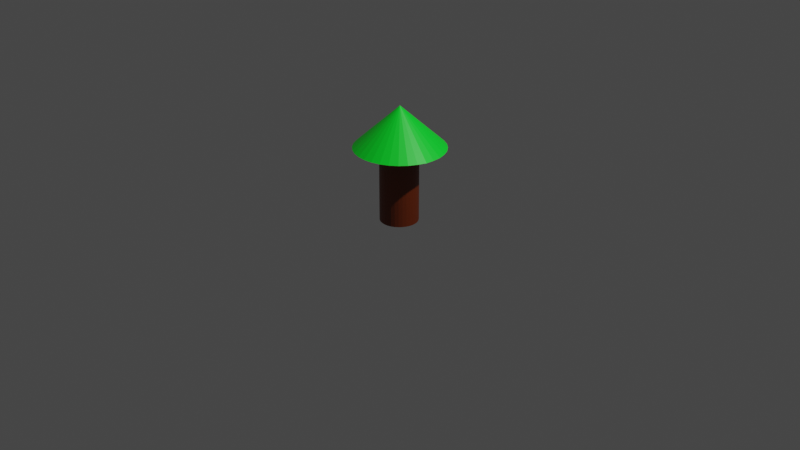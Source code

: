 # Source: Arbre_1.blend  (saved by Blender 2.93.21; exported with 4.5.12 LTS)
import bpy
from mathutils import Matrix  # noqa: F401  (used for matrix-valued properties, if any)

bpy.ops.wm.read_factory_settings(use_empty=True)
scene = bpy.context.scene
scene.name = 'Scene'

# ---- collections
col_collection = bpy.data.collections.new('Collection'); scene.collection.children.link(col_collection)

# ---- images (referenced by path relative to the original .blend; pixels are not part of the script)
import os
ASSET_DIR = os.environ.get("B2B_ASSET_DIR", "")  # directory of the original .blend (textures are referenced by path, not embedded)
HERE = os.path.dirname(os.path.abspath(__file__))  # packed textures are extracted next to this script under _unpacked/

def load_image(name, relpath, width, height, colorspace="sRGB"):
    """Load a texture the original file referenced (path relative to the .blend, or extracted next to this script)."""
    p = next((c for c in (os.path.join(HERE, relpath), os.path.join(ASSET_DIR, relpath)) if relpath and os.path.exists(c)), "")
    if p:
        img = bpy.data.images.load(p, check_existing=True)
        img.name = name
    else:  # same state as the original file: an image datablock whose file is absent (Cycles renders it pink)
        img = bpy.data.images.new(name, width, height)
        img.source = "FILE"
        img.filepath = "//" + (relpath or name)
    img.colorspace_settings.name = colorspace
    return img
img_material_002_base_color = load_image('Material.002 Base Color', '_unpacked/Material.7fac4570.png', 1024, 1024, 'sRGB')
img_material_001_base_color = load_image('Material.001 Base Color', '_unpacked/Material.7e93cf7e.png', 1024, 1024, 'sRGB')

# ---- materials (node trees are filled in below, after node groups)
mat_material_002 = bpy.data.materials.new('Material.002')
mat_material_002.use_transparent_shadow = False
mat_material_001 = bpy.data.materials.new('Material.001')
mat_material_001.use_transparent_shadow = False

# ---- material node trees
mat_material_002.use_nodes = True; mat_material_002.node_tree.nodes.clear()
_N = mat_material_002.node_tree.nodes; _L = mat_material_002.node_tree.links
n0 = _N.new('ShaderNodeBsdfPrincipled'); n0.name = 'Principled BSDF'; n0.location = (10, 300)
n0.distribution = 'GGX'
n0.subsurface_method = 'BURLEY'
n0.inputs[3].default_value = 1.45
n0.inputs[27].default_value = (0.0, 0.0, 0.0, 1.0)
n0.inputs[28].default_value = 1.0
n1 = _N.new('ShaderNodeOutputMaterial'); n1.name = 'Material Output'; n1.location = (300, 300)
n2 = _N.new('ShaderNodeTexImage'); n2.name = 'Image Texture'; n2.location = (-280, 273)
n2.image = img_material_002_base_color
_L.new(n0.outputs[0], n1.inputs[0])
_L.new(n2.outputs[0], n0.inputs[0])
n1.is_active_output = True
mat_material_001.use_nodes = True; mat_material_001.node_tree.nodes.clear()
_N = mat_material_001.node_tree.nodes; _L = mat_material_001.node_tree.links
n0 = _N.new('ShaderNodeBsdfPrincipled'); n0.name = 'Principled BSDF'; n0.location = (10, 300)
n0.distribution = 'GGX'
n0.subsurface_method = 'BURLEY'
n0.inputs[3].default_value = 1.45
n0.inputs[27].default_value = (0.0, 0.0, 0.0, 1.0)
n0.inputs[28].default_value = 1.0
n1 = _N.new('ShaderNodeOutputMaterial'); n1.name = 'Material Output'; n1.location = (300, 300)
n2 = _N.new('ShaderNodeTexImage'); n2.name = 'Image Texture'; n2.location = (-280, 273)
n2.image = img_material_001_base_color
_L.new(n0.outputs[0], n1.inputs[0])
_L.new(n2.outputs[0], n0.inputs[0])
n1.is_active_output = True

# ---- world
world_world = bpy.data.worlds.new('World'); scene.world = world_world
world_world.use_nodes = True; world_world.node_tree.nodes.clear()
_N = world_world.node_tree.nodes; _L = world_world.node_tree.links
n0 = _N.new('ShaderNodeOutputWorld'); n0.name = 'World Output'; n0.location = (300, 300)
n1 = _N.new('ShaderNodeBackground'); n1.name = 'Background'; n1.location = (10, 300)
n1.inputs[0].default_value = (0.05088, 0.05088, 0.05088, 1.0)
_L.new(n1.outputs[0], n0.inputs[0])
n0.is_active_output = True
world_world.color = (0.05088, 0.05088, 0.05088)
world_world.use_sun_shadow = False
world_world.sun_shadow_jitter_overblur = 0.0

# ---- cameras
cam_camera = bpy.data.cameras.new('Camera')
cam_camera.clip_end = 100.0
cam_camera.ortho_scale = 7.314

# ---- lights
light_light = bpy.data.lights.new('Light', 'POINT')
light_light.transmission_factor = 0.0
light_light.energy = 1000.0
light_light.shadow_soft_size = 0.1
light_light.shadow_maximum_resolution = 0.006
light_light.use_absolute_resolution = True

# ---- meshes
me_cylinder = bpy.data.meshes.new('Cylinder')
me_cylinder.from_pydata([(0.0, 0.9952, -0.9952), (0.0, 0.9952, 0.9952), (0.1941, 0.9761, -0.9952), (0.1941, 0.9761, 0.9952), (0.3808, 0.9194, -0.9952), (0.3808, 0.9194, 0.9952), (0.5529, 0.8275, -0.9952), (0.5529, 0.8275, 0.9952), (0.7037, 0.7037, -0.9952), (0.7037, 0.7037, 0.9952), (0.8275, 0.5529, -0.9952), (0.8275, 0.5529, 0.9952), (0.9194, 0.3808, -0.9952), (0.9194, 0.3808, 0.9952), (0.9761, 0.1941, -0.9952), (0.9761, 0.1941, 0.9952), (0.9952, -4.35e-08, -0.9952), (0.9952, -4.35e-08, 0.9952), (0.9761, -0.1941, -0.9952), (0.9761, -0.1941, 0.9952), (0.9194, -0.3808, -0.9952), (0.9194, -0.3808, 0.9952), (0.8275, -0.5529, -0.9952), (0.8275, -0.5529, 0.9952), (0.7037, -0.7037, -0.9952), (0.7037, -0.7037, 0.9952), (0.5529, -0.8275, -0.9952), (0.5529, -0.8275, 0.9952), (0.3808, -0.9194, -0.9952), (0.3808, -0.9194, 0.9952), (0.1941, -0.9761, -0.9952), (0.1941, -0.9761, 0.9952), (-8.7e-08, -0.9952, -0.9952), (-8.7e-08, -0.9952, 0.9952), (-0.1941, -0.9761, -0.9952), (-0.1941, -0.9761, 0.9952), (-0.3808, -0.9194, -0.9952), (-0.3808, -0.9194, 0.9952), (-0.5529, -0.8275, -0.9952), (-0.5529, -0.8275, 0.9952), (-0.7037, -0.7037, -0.9952), (-0.7037, -0.7037, 0.9952), (-0.8275, -0.5529, -0.9952), (-0.8275, -0.5529, 0.9952), (-0.9194, -0.3808, -0.9952), (-0.9194, -0.3808, 0.9952), (-0.9761, -0.1941, -0.9952), (-0.9761, -0.1941, 0.9952), (-0.9952, 1.187e-08, -0.9952), (-0.9952, 1.187e-08, 0.9952), (-0.9761, 0.1941, -0.9952), (-0.9761, 0.1941, 0.9952), (-0.9194, 0.3808, -0.9952), (-0.9194, 0.3808, 0.9952), (-0.8275, 0.5529, -0.9952), (-0.8275, 0.5529, 0.9952), (-0.7037, 0.7037, -0.9952), (-0.7037, 0.7037, 0.9952), (-0.5529, 0.8275, -0.9952), (-0.5529, 0.8275, 0.9952), (-0.3808, 0.9194, -0.9952), (-0.3808, 0.9194, 0.9952), (-0.1941, 0.9761, -0.9952), (-0.1941, 0.9761, 0.9952)], [], [(0, 1, 3, 2), (2, 3, 5, 4), (4, 5, 7, 6), (6, 7, 9, 8), (8, 9, 11, 10), (10, 11, 13, 12), (12, 13, 15, 14), (14, 15, 17, 16), (16, 17, 19, 18), (18, 19, 21, 20), (20, 21, 23, 22), (22, 23, 25, 24), (24, 25, 27, 26), (26, 27, 29, 28), (28, 29, 31, 30), (30, 31, 33, 32), (32, 33, 35, 34), (34, 35, 37, 36), (36, 37, 39, 38), (38, 39, 41, 40), (40, 41, 43, 42), (42, 43, 45, 44), (44, 45, 47, 46), (46, 47, 49, 48), (48, 49, 51, 50), (50, 51, 53, 52), (52, 53, 55, 54), (54, 55, 57, 56), (56, 57, 59, 58), (58, 59, 61, 60), (3, 1, 63, 61, 59, 57, 55, 53, 51, 49, 47, 45, 43, 41, 39, 37, 35, 33, 31, 29, 27, 25, 23, 21, 19, 17, 15, 13, 11, 9, 7, 5), (60, 61, 63, 62), (62, 63, 1, 0), (0, 2, 4, 6, 8, 10, 12, 14, 16, 18, 20, 22, 24, 26, 28, 30, 32, 34, 36, 38, 40, 42, 44, 46, 48, 50, 52, 54, 56, 58, 60, 62)])
_uv = me_cylinder.uv_layers.new(name='UVMap')
_uv.uv.foreach_set('vector', [1.0, 0.5, 1.0, 1.0, 0.9688, 1.0, 0.9688, 0.5, 0.9688, 0.5, 0.9688, 1.0, 0.9375, 1.0, 0.9375, 0.5, 0.9375, 0.5, 0.9375, 1.0, 0.9062, 1.0, 0.9062, 0.5, 0.9062, 0.5, 0.9062, 1.0, 0.875, 1.0, 0.875, 0.5, 0.875, 0.5, 0.875, 1.0, 0.8438, 1.0, 0.8438, 0.5, 0.8438, 0.5, 0.8438, 1.0, 0.8125, 1.0, 0.8125, 0.5, 0.8125, 0.5, 0.8125, 1.0, 0.7812, 1.0, 0.7812, 0.5, 0.7812, 0.5, 0.7812, 1.0, 0.75, 1.0, 0.75, 0.5, 0.75, 0.5, 0.75, 1.0, 0.7188, 1.0, 0.7188, 0.5, 0.7188, 0.5, 0.7188, 1.0, 0.6875, 1.0, 0.6875, 0.5, 0.6875, 0.5, 0.6875, 1.0, 0.6562, 1.0, 0.6562, 0.5, 0.6562, 0.5, 0.6562, 1.0, 0.625, 1.0, 0.625, 0.5, 0.625, 0.5, 0.625, 1.0, 0.5938, 1.0, 0.5938, 0.5, 0.5938, 0.5, 0.5938, 1.0, 0.5625, 1.0, 0.5625, 0.5, 0.5625, 0.5, 0.5625, 1.0, 0.5312, 1.0, 0.5312, 0.5, 0.5312, 0.5, 0.5312, 1.0, 0.5, 1.0, 0.5, 0.5, 0.5, 0.5, 0.5, 1.0, 0.4688, 1.0, 0.4688, 0.5, 0.4688, 0.5, 0.4688, 1.0, 0.4375, 1.0, 0.4375, 0.5, 0.4375, 0.5, 0.4375, 1.0, 0.4062, 1.0, 0.4062, 0.5, 0.4062, 0.5, 0.4062, 1.0, 0.375, 1.0, 0.375, 0.5, 0.375, 0.5, 0.375, 1.0, 0.3438, 1.0, 0.3438, 0.5, 0.3438, 0.5, 0.3438, 1.0, 0.3125, 1.0, 0.3125, 0.5, 0.3125, 0.5, 0.3125, 1.0, 0.2812, 1.0, 0.2812, 0.5, 0.2812, 0.5, 0.2812, 1.0, 0.25, 1.0, 0.25, 0.5, 0.25, 0.5, 0.25, 1.0, 0.2188, 1.0, 0.2188, 0.5, 0.2188, 0.5, 0.2188, 1.0, 0.1875, 1.0, 0.1875, 0.5, 0.1875, 0.5, 0.1875, 1.0, 0.1562, 1.0, 0.1562, 0.5, 0.1562, 0.5, 0.1562, 1.0, 0.125, 1.0, 0.125, 0.5, 0.125, 0.5, 0.125, 1.0, 0.09375, 1.0, 0.09375, 0.5, 0.09375, 0.5, 0.09375, 1.0, 0.0625, 1.0, 0.0625, 0.5, 0.2968, 0.4854, 0.25, 0.49, 0.2032, 0.4854, 0.1582, 0.4717, 0.1167, 0.4496, 0.08029, 0.4197, 0.05045, 0.3833, 0.02827, 0.3418, 0.01461, 0.2968, 0.01, 0.25, 0.01461, 0.2032, 0.02827, 0.1582, 0.05045, 0.1167, 0.08029, 0.08029, 0.1167, 0.05045, 0.1582, 0.02827, 0.2032, 0.01461, 0.25, 0.01, 0.2968, 0.01461, 0.3418, 0.02827, 0.3833, 0.05045, 0.4197, 0.08029, 0.4496, 0.1167, 0.4717, 0.1582, 0.4854, 0.2032, 0.49, 0.25, 0.4854, 0.2968, 0.4717, 0.3418, 0.4496, 0.3833, 0.4197, 0.4197, 0.3833, 0.4496, 0.3418, 0.4717, 0.0625, 0.5, 0.0625, 1.0, 0.03125, 1.0, 0.03125, 0.5, 0.03125, 0.5, 0.03125, 1.0, 0.0, 1.0, 0.0, 0.5, 0.75, 0.49, 0.7968, 0.4854, 0.8418, 0.4717, 0.8833, 0.4496, 0.9197, 0.4197, 0.9496, 0.3833, 0.9717, 0.3418, 0.9854, 0.2968, 0.99, 0.25, 0.9854, 0.2032, 0.9717, 0.1582, 0.9496, 0.1167, 0.9197, 0.08029, 0.8833, 0.05045, 0.8418, 0.02827, 0.7968, 0.01461, 0.75, 0.01, 0.7032, 0.01461, 0.6582, 0.02827, 0.6167, 0.05045, 0.5803, 0.08029, 0.5504, 0.1167, 0.5283, 0.1582, 0.5146, 0.2032, 0.51, 0.25, 0.5146, 0.2968, 0.5283, 0.3418, 0.5504, 0.3833, 0.5803, 0.4197, 0.6167, 0.4496, 0.6582, 0.4717, 0.7032, 0.4854])
me_cylinder.materials.append(mat_material_002)
me_cylinder.use_remesh_fix_poles = True
me_cylinder.use_remesh_preserve_attributes = False
me_cylinder.update()
me_cone = bpy.data.meshes.new('Cone')
me_cone.from_pydata([(-4.853e-05, 0.4707, -0.3481), (0.09178, 0.4617, -0.3481), (0.1801, 0.4349, -0.3481), (0.2615, 0.3914, -0.3481), (0.3328, 0.3328, -0.3481), (0.3913, 0.2615, -0.3481), (0.4348, 0.1801, -0.3481), (0.4616, 0.09183, -0.3481), (0.4707, -1.893e-08, -0.3481), (0.4676, -0.09183, -0.3481), (0.4348, -0.1801, -0.3481), (0.3913, -0.2615, -0.3481), (0.3328, -0.3328, -0.3481), (0.2615, -0.3914, -0.3481), (0.1801, -0.4349, -0.3481), (0.09178, -0.4617, -0.3481), (-4.857e-05, -0.4707, -0.3481), (-0.09188, -0.4617, -0.3481), (-0.1802, -0.4349, -0.3481), (-0.2616, -0.3914, -0.3481), (-0.3329, -0.3328, -0.3481), (-0.3914, -0.2615, -0.3481), (-0.4349, -0.1801, -0.3481), (-0.4617, -0.09183, -0.3481), (-0.4708, 7.254e-09, -0.3481), (-0.4617, 0.09183, -0.3481), (-0.4349, 0.1801, -0.3481), (-0.3914, 0.2615, -0.3481), (-0.3329, 0.3328, -0.3481), (-0.2616, 0.3914, -0.3481), (-0.1802, 0.4349, -0.3481), (-0.09188, 0.4617, -0.3481), (0.0, 0.0, 0.08429)], [], [(0, 32, 1), (1, 32, 2), (2, 32, 3), (3, 32, 4), (4, 32, 5), (5, 32, 6), (6, 32, 7), (7, 32, 8), (8, 32, 9), (9, 32, 10), (10, 32, 11), (11, 32, 12), (12, 32, 13), (13, 32, 14), (14, 32, 15), (15, 32, 16), (16, 32, 17), (17, 32, 18), (18, 32, 19), (19, 32, 20), (20, 32, 21), (21, 32, 22), (22, 32, 23), (23, 32, 24), (24, 32, 25), (25, 32, 26), (26, 32, 27), (27, 32, 28), (28, 32, 29), (29, 32, 30), (0, 1, 2, 3, 4, 5, 6, 7, 8, 9, 10, 11, 12, 13, 14, 15, 16, 17, 18, 19, 20, 21, 22, 23, 24, 25, 26, 27, 28, 29, 30, 31), (30, 32, 31), (31, 32, 0)])
_uv = me_cone.uv_layers.new(name='UVMap')
_uv.uv.foreach_set('vector', [0.25, 0.49, 0.25, 0.25, 0.2968, 0.4854, 0.2968, 0.4854, 0.25, 0.25, 0.3418, 0.4717, 0.3418, 0.4717, 0.25, 0.25, 0.3833, 0.4496, 0.3833, 0.4496, 0.25, 0.25, 0.4197, 0.4197, 0.4197, 0.4197, 0.25, 0.25, 0.4496, 0.3833, 0.4496, 0.3833, 0.25, 0.25, 0.4717, 0.3418, 0.4717, 0.3418, 0.25, 0.25, 0.4854, 0.2968, 0.4854, 0.2968, 0.25, 0.25, 0.49, 0.25, 0.49, 0.25, 0.25, 0.25, 0.4854, 0.2032, 0.4854, 0.2032, 0.25, 0.25, 0.4717, 0.1582, 0.4717, 0.1582, 0.25, 0.25, 0.4496, 0.1167, 0.4496, 0.1167, 0.25, 0.25, 0.4197, 0.08029, 0.4197, 0.08029, 0.25, 0.25, 0.3833, 0.05045, 0.3833, 0.05045, 0.25, 0.25, 0.3418, 0.02827, 0.3418, 0.02827, 0.25, 0.25, 0.2968, 0.01461, 0.2968, 0.01461, 0.25, 0.25, 0.25, 0.01, 0.25, 0.01, 0.25, 0.25, 0.2032, 0.01461, 0.2032, 0.01461, 0.25, 0.25, 0.1582, 0.02827, 0.1582, 0.02827, 0.25, 0.25, 0.1167, 0.05045, 0.1167, 0.05045, 0.25, 0.25, 0.08029, 0.08029, 0.08029, 0.08029, 0.25, 0.25, 0.05045, 0.1167, 0.05045, 0.1167, 0.25, 0.25, 0.02827, 0.1582, 0.02827, 0.1582, 0.25, 0.25, 0.01461, 0.2032, 0.01461, 0.2032, 0.25, 0.25, 0.01, 0.25, 0.01, 0.25, 0.25, 0.25, 0.01461, 0.2968, 0.01461, 0.2968, 0.25, 0.25, 0.02827, 0.3418, 0.02827, 0.3418, 0.25, 0.25, 0.05045, 0.3833, 0.05045, 0.3833, 0.25, 0.25, 0.08029, 0.4197, 0.08029, 0.4197, 0.25, 0.25, 0.1167, 0.4496, 0.1167, 0.4496, 0.25, 0.25, 0.1582, 0.4717, 0.75, 0.49, 0.7968, 0.4854, 0.8418, 0.4717, 0.8833, 0.4496, 0.9197, 0.4197, 0.9496, 0.3833, 0.9717, 0.3418, 0.9854, 0.2968, 0.99, 0.25, 0.9854, 0.2032, 0.9717, 0.1582, 0.9496, 0.1167, 0.9197, 0.08029, 0.8833, 0.05045, 0.8418, 0.02827, 0.7968, 0.01461, 0.75, 0.01, 0.7032, 0.01461, 0.6582, 0.02827, 0.6167, 0.05045, 0.5803, 0.08029, 0.5504, 0.1167, 0.5283, 0.1582, 0.5146, 0.2032, 0.51, 0.25, 0.5146, 0.2968, 0.5283, 0.3418, 0.5504, 0.3833, 0.5803, 0.4197, 0.6167, 0.4496, 0.6582, 0.4717, 0.7032, 0.4854, 0.1582, 0.4717, 0.25, 0.25, 0.2032, 0.4854, 0.2032, 0.4854, 0.25, 0.25, 0.25, 0.49])
me_cone.materials.append(mat_material_001)
me_cone.use_remesh_fix_poles = True
me_cone.use_remesh_preserve_attributes = False
me_cone.update()

# ---- objects
ob_light = bpy.data.objects.new('Light', light_light)
ob_camera = bpy.data.objects.new('Camera', cam_camera)
ob_cylinder = bpy.data.objects.new('Cylinder', me_cylinder)
ob_cone = bpy.data.objects.new('Cone', me_cone)

# ---- transforms, parenting, visibility, modifiers, constraints
ob_light.location = (4.076, 1.005, 5.904)
ob_light.rotation_euler = (0.6503, 0.05522, 1.866)
ob_light.lock_rotations_4d = False
ob_light.empty_display_type = 'ARROWS'
ob_light.color = (0.0, 0.0, 0.0, 0.0)
ob_light.lineart.crease_threshold = 0.0
ob_camera.location = (7.359, -6.926, 4.958)
ob_camera.rotation_euler = (1.109, 0.0, 0.8149)
ob_camera.lock_rotations_4d = False
ob_camera.empty_display_type = 'ARROWS'
ob_camera.color = (0.0, 0.0, 0.0, 0.0)
ob_camera.display_type = 'WIRE'
ob_camera.lineart.crease_threshold = 0.0
ob_cylinder.location = (0.0, 0.0, 0.4)
ob_cylinder.scale = (0.2, 0.2, 0.4)
ob_cone.location = (0.01387, -0.003181, 1.137)

# ---- collection membership
col_collection.objects.link(ob_light)
col_collection.objects.link(ob_camera)
col_collection.objects.link(ob_cylinder)
col_collection.objects.link(ob_cone)

# ---- scene / render settings (as saved in the file)
scene.camera = ob_camera
scene.frame_start = 1; scene.frame_end = 250; scene.frame_set(1)
scene.render.engine = 'BLENDER_EEVEE_NEXT'
scene.cycles.use_denoising = False
scene.cycles.samples = 128
scene.cycles.sampling_pattern = 'TABULATED_SOBOL'
scene.cycles.use_adaptive_sampling = False
scene.cycles.use_light_tree = False
scene.view_settings.view_transform = 'Filmic'
bpy.context.view_layer.update()
